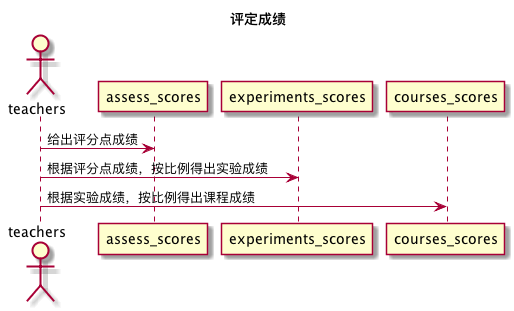

The diagram above was rendered by PlantUML. Its source (embedded in the PNG):
@startuml
title 评定成绩
actor teachers
teachers -> assess_scores: 给出评分点成绩
teachers -> experiments_scores: 根据评分点成绩，按比例得出实验成绩
teachers -> courses_scores: 根据实验成绩，按比例得出课程成绩

@enduml